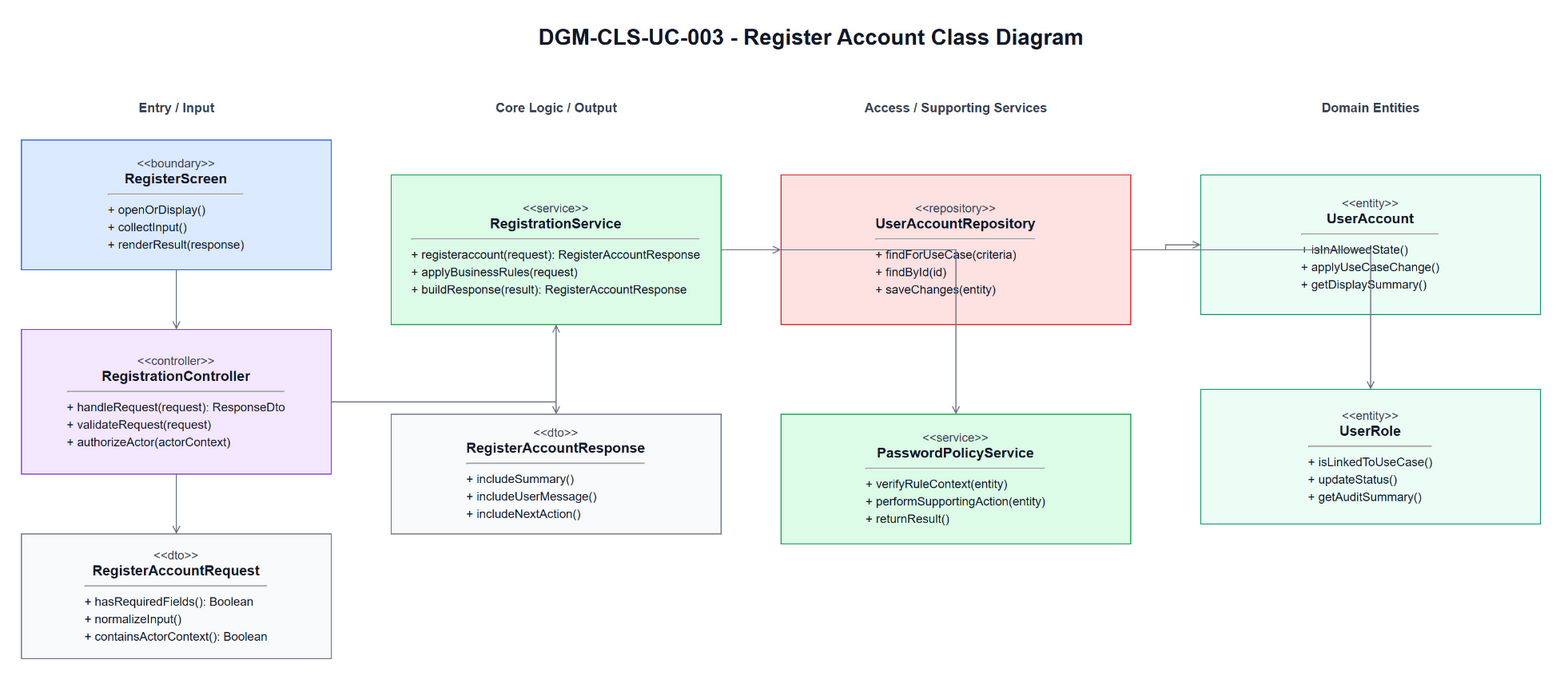

The diagram above was exported from draw.io. Its source (the exported page's mxGraphModel, read from the mxfile embedded in the PNG):
<mxGraphModel dx="1700" dy="980" grid="1" gridSize="10" guides="1" tooltips="1" connect="1" arrows="1" fold="1" page="1" pageScale="1" pageWidth="1700" pageHeight="980" math="0" shadow="0">
  <root>
    <mxCell id="0" />
    <mxCell id="1" parent="0" />
    <mxCell id="title" parent="1" value="DGM-CLS-UC-003 - Register Account Class Diagram" style="text;html=1;strokeColor=none;fillColor=none;align=center;verticalAlign=middle;fontStyle=1;fontSize=22;fontColor=#111827" vertex="1">
      <mxGeometry x="420" y="25" width="860" height="34" as="geometry" />
    </mxCell>
    <mxCell id="h0" parent="1" value="Entry / Input" style="text;html=1;strokeColor=none;fillColor=none;align=center;verticalAlign=middle;fontStyle=1;fontSize=13;fontColor=#374151" vertex="1">
      <mxGeometry x="60" y="100" width="310" height="26" as="geometry" />
    </mxCell>
    <mxCell id="h1" parent="1" value="Core Logic / Output" style="text;html=1;strokeColor=none;fillColor=none;align=center;verticalAlign=middle;fontStyle=1;fontSize=13;fontColor=#374151" vertex="1">
      <mxGeometry x="430" y="100" width="330" height="26" as="geometry" />
    </mxCell>
    <mxCell id="h2" parent="1" value="Access / Supporting Services" style="text;html=1;strokeColor=none;fillColor=none;align=center;verticalAlign=middle;fontStyle=1;fontSize=13;fontColor=#374151" vertex="1">
      <mxGeometry x="820" y="100" width="350" height="26" as="geometry" />
    </mxCell>
    <mxCell id="h3" parent="1" value="Domain Entities" style="text;html=1;strokeColor=none;fillColor=none;align=center;verticalAlign=middle;fontStyle=1;fontSize=13;fontColor=#374151" vertex="1">
      <mxGeometry x="1240" y="100" width="340" height="26" as="geometry" />
    </mxCell>
    <mxCell id="boundary" parent="1" value="&lt;div style=&quot;font-size:12px;color:#374151;&quot;&gt;&amp;lt;&amp;lt;boundary&amp;gt;&amp;gt;&lt;/div&gt;&lt;div style=&quot;font-size:14px;font-weight:bold;&quot;&gt;RegisterScreen&lt;/div&gt;&lt;hr&gt;&lt;div align=&quot;left&quot; style=&quot;font-size:12px;line-height:1.45;&quot;&gt;+ openOrDisplay()&lt;br&gt;+ collectInput()&lt;br&gt;+ renderResult(response)&lt;/div&gt;" style="rounded=0;whiteSpace=wrap;html=1;fillColor=#DBEAFE;strokeColor=#2563EB;fontColor=#111827;spacing=10" vertex="1">
      <mxGeometry x="60" y="145" width="310" height="130" as="geometry" />
    </mxCell>
    <mxCell id="controller" parent="1" value="&lt;div style=&quot;font-size:12px;color:#374151;&quot;&gt;&amp;lt;&amp;lt;controller&amp;gt;&amp;gt;&lt;/div&gt;&lt;div style=&quot;font-size:14px;font-weight:bold;&quot;&gt;RegistrationController&lt;/div&gt;&lt;hr&gt;&lt;div align=&quot;left&quot; style=&quot;font-size:12px;line-height:1.45;&quot;&gt;+ handleRequest(request): ResponseDto&lt;br&gt;+ validateRequest(request)&lt;br&gt;+ authorizeActor(actorContext)&lt;/div&gt;" style="rounded=0;whiteSpace=wrap;html=1;fillColor=#F3E8FF;strokeColor=#7C3AED;fontColor=#111827;spacing=10" vertex="1">
      <mxGeometry x="60" y="335" width="310" height="145" as="geometry" />
    </mxCell>
    <mxCell id="request" parent="1" value="&lt;div style=&quot;font-size:12px;color:#374151;&quot;&gt;&amp;lt;&amp;lt;dto&amp;gt;&amp;gt;&lt;/div&gt;&lt;div style=&quot;font-size:14px;font-weight:bold;&quot;&gt;RegisterAccountRequest&lt;/div&gt;&lt;hr&gt;&lt;div align=&quot;left&quot; style=&quot;font-size:12px;line-height:1.45;&quot;&gt;+ hasRequiredFields(): Boolean&lt;br&gt;+ normalizeInput()&lt;br&gt;+ containsActorContext(): Boolean&lt;/div&gt;" style="rounded=0;whiteSpace=wrap;html=1;fillColor=#F9FAFB;strokeColor=#6B7280;fontColor=#111827;spacing=10" vertex="1">
      <mxGeometry x="60" y="540" width="310" height="125" as="geometry" />
    </mxCell>
    <mxCell id="service" parent="1" value="&lt;div style=&quot;font-size:12px;color:#374151;&quot;&gt;&amp;lt;&amp;lt;service&amp;gt;&amp;gt;&lt;/div&gt;&lt;div style=&quot;font-size:14px;font-weight:bold;&quot;&gt;RegistrationService&lt;/div&gt;&lt;hr&gt;&lt;div align=&quot;left&quot; style=&quot;font-size:12px;line-height:1.45;&quot;&gt;+ registeraccount(request): RegisterAccountResponse&lt;br&gt;+ applyBusinessRules(request)&lt;br&gt;+ buildResponse(result): RegisterAccountResponse&lt;/div&gt;" style="rounded=0;whiteSpace=wrap;html=1;fillColor=#DCFCE7;strokeColor=#16A34A;fontColor=#111827;spacing=10" vertex="1">
      <mxGeometry x="430" y="180" width="330" height="150" as="geometry" />
    </mxCell>
    <mxCell id="response" parent="1" value="&lt;div style=&quot;font-size:12px;color:#374151;&quot;&gt;&amp;lt;&amp;lt;dto&amp;gt;&amp;gt;&lt;/div&gt;&lt;div style=&quot;font-size:14px;font-weight:bold;&quot;&gt;RegisterAccountResponse&lt;/div&gt;&lt;hr&gt;&lt;div align=&quot;left&quot; style=&quot;font-size:12px;line-height:1.45;&quot;&gt;+ includeSummary()&lt;br&gt;+ includeUserMessage()&lt;br&gt;+ includeNextAction()&lt;/div&gt;" style="rounded=0;whiteSpace=wrap;html=1;fillColor=#F9FAFB;strokeColor=#6B7280;fontColor=#111827;spacing=10" vertex="1">
      <mxGeometry x="430" y="420" width="330" height="120" as="geometry" />
    </mxCell>
    <mxCell id="repository" parent="1" value="&lt;div style=&quot;font-size:12px;color:#374151;&quot;&gt;&amp;lt;&amp;lt;repository&amp;gt;&amp;gt;&lt;/div&gt;&lt;div style=&quot;font-size:14px;font-weight:bold;&quot;&gt;UserAccountRepository&lt;/div&gt;&lt;hr&gt;&lt;div align=&quot;left&quot; style=&quot;font-size:12px;line-height:1.45;&quot;&gt;+ findForUseCase(criteria)&lt;br&gt;+ findById(id)&lt;br&gt;+ saveChanges(entity)&lt;/div&gt;" style="rounded=0;whiteSpace=wrap;html=1;fillColor=#FEE2E2;strokeColor=#DC2626;fontColor=#111827;spacing=10" vertex="1">
      <mxGeometry x="820" y="180" width="350" height="150" as="geometry" />
    </mxCell>
    <mxCell id="support" parent="1" value="&lt;div style=&quot;font-size:12px;color:#374151;&quot;&gt;&amp;lt;&amp;lt;service&amp;gt;&amp;gt;&lt;/div&gt;&lt;div style=&quot;font-size:14px;font-weight:bold;&quot;&gt;PasswordPolicyService&lt;/div&gt;&lt;hr&gt;&lt;div align=&quot;left&quot; style=&quot;font-size:12px;line-height:1.45;&quot;&gt;+ verifyRuleContext(entity)&lt;br&gt;+ performSupportingAction(entity)&lt;br&gt;+ returnResult()&lt;/div&gt;" style="rounded=0;whiteSpace=wrap;html=1;fillColor=#DCFCE7;strokeColor=#16A34A;fontColor=#111827;spacing=10" vertex="1">
      <mxGeometry x="820" y="420" width="350" height="130" as="geometry" />
    </mxCell>
    <mxCell id="entity1" parent="1" value="&lt;div style=&quot;font-size:12px;color:#374151;&quot;&gt;&amp;lt;&amp;lt;entity&amp;gt;&amp;gt;&lt;/div&gt;&lt;div style=&quot;font-size:14px;font-weight:bold;&quot;&gt;UserAccount&lt;/div&gt;&lt;hr&gt;&lt;div align=&quot;left&quot; style=&quot;font-size:12px;line-height:1.45;&quot;&gt;+ isInAllowedState()&lt;br&gt;+ applyUseCaseChange()&lt;br&gt;+ getDisplaySummary()&lt;/div&gt;" style="rounded=0;whiteSpace=wrap;html=1;fillColor=#ECFDF5;strokeColor=#059669;fontColor=#111827;spacing=10" vertex="1">
      <mxGeometry x="1240" y="180" width="340" height="140" as="geometry" />
    </mxCell>
    <mxCell id="entity2" parent="1" value="&lt;div style=&quot;font-size:12px;color:#374151;&quot;&gt;&amp;lt;&amp;lt;entity&amp;gt;&amp;gt;&lt;/div&gt;&lt;div style=&quot;font-size:14px;font-weight:bold;&quot;&gt;UserRole&lt;/div&gt;&lt;hr&gt;&lt;div align=&quot;left&quot; style=&quot;font-size:12px;line-height:1.45;&quot;&gt;+ isLinkedToUseCase()&lt;br&gt;+ updateStatus()&lt;br&gt;+ getAuditSummary()&lt;/div&gt;" style="rounded=0;whiteSpace=wrap;html=1;fillColor=#ECFDF5;strokeColor=#059669;fontColor=#111827;spacing=10" vertex="1">
      <mxGeometry x="1240" y="395" width="340" height="135" as="geometry" />
    </mxCell>
    <mxCell id="e1" parent="1" style="edgeStyle=orthogonalEdgeStyle;rounded=0;html=1;endArrow=open;strokeColor=#6B7280;fontSize=11;labelBackgroundColor=#FFFFFF" edge="1" source="boundary" target="controller">
      <mxGeometry relative="1" as="geometry" />
    </mxCell>
    <mxCell id="e2" parent="1" style="edgeStyle=orthogonalEdgeStyle;rounded=0;html=1;endArrow=open;strokeColor=#6B7280;fontSize=11;labelBackgroundColor=#FFFFFF" edge="1" source="controller" target="request">
      <mxGeometry relative="1" as="geometry" />
    </mxCell>
    <mxCell id="e3" parent="1" style="edgeStyle=orthogonalEdgeStyle;rounded=0;html=1;endArrow=open;strokeColor=#6B7280;fontSize=11;labelBackgroundColor=#FFFFFF" edge="1" source="controller" target="service">
      <mxGeometry relative="1" as="geometry" />
    </mxCell>
    <mxCell id="e4" parent="1" style="edgeStyle=orthogonalEdgeStyle;rounded=0;html=1;endArrow=open;strokeColor=#6B7280;fontSize=11;labelBackgroundColor=#FFFFFF" edge="1" source="service" target="response">
      <mxGeometry relative="1" as="geometry" />
    </mxCell>
    <mxCell id="e5" parent="1" style="edgeStyle=orthogonalEdgeStyle;rounded=0;html=1;endArrow=open;strokeColor=#6B7280;fontSize=11;labelBackgroundColor=#FFFFFF" edge="1" source="service" target="repository">
      <mxGeometry relative="1" as="geometry" />
    </mxCell>
    <mxCell id="e6" parent="1" style="edgeStyle=orthogonalEdgeStyle;rounded=0;html=1;endArrow=open;strokeColor=#6B7280;fontSize=11;labelBackgroundColor=#FFFFFF" edge="1" source="service" target="support">
      <mxGeometry relative="1" as="geometry" />
    </mxCell>
    <mxCell id="e7" parent="1" style="edgeStyle=orthogonalEdgeStyle;rounded=0;html=1;endArrow=open;strokeColor=#6B7280;fontSize=11;labelBackgroundColor=#FFFFFF" edge="1" source="repository" target="entity1">
      <mxGeometry relative="1" as="geometry" />
    </mxCell>
    <mxCell id="e8" parent="1" style="edgeStyle=orthogonalEdgeStyle;rounded=0;html=1;endArrow=open;strokeColor=#6B7280;fontSize=11;labelBackgroundColor=#FFFFFF" edge="1" source="repository" target="entity2">
      <mxGeometry relative="1" as="geometry" />
    </mxCell>
  </root>
</mxGraphModel>